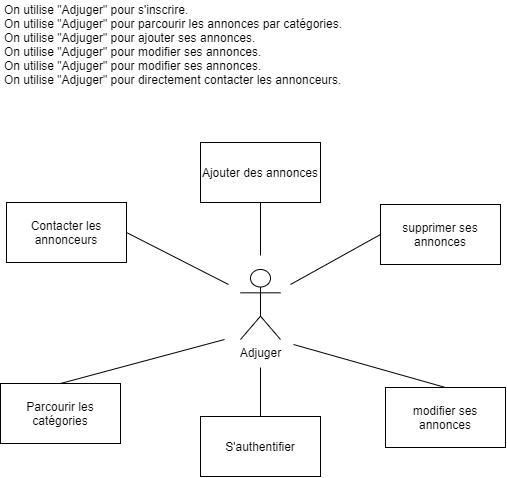

The diagram above was exported from draw.io. Its source (the exported page's mxGraphModel, read from the mxfile embedded in the PNG):
<mxGraphModel dx="905" dy="705" grid="0" gridSize="10" guides="1" tooltips="1" connect="1" arrows="1" fold="1" page="1" pageScale="1" pageWidth="827" pageHeight="1169" math="0" shadow="0">
  <root>
    <mxCell id="0" />
    <mxCell id="1" parent="0" />
    <mxCell id="It_Pz7CVpYuebFM5wpr2-8" value="S'authentifier" style="rounded=0;whiteSpace=wrap;html=1;" parent="1" vertex="1">
      <mxGeometry x="378" y="664" width="120" height="60" as="geometry" />
    </mxCell>
    <mxCell id="It_Pz7CVpYuebFM5wpr2-9" value="Ajouter des annonces" style="rounded=0;whiteSpace=wrap;html=1;" parent="1" vertex="1">
      <mxGeometry x="378" y="390" width="120" height="60" as="geometry" />
    </mxCell>
    <mxCell id="It_Pz7CVpYuebFM5wpr2-11" value="Parcourir les catégories" style="rounded=0;whiteSpace=wrap;html=1;" parent="1" vertex="1">
      <mxGeometry x="178" y="631" width="120" height="60" as="geometry" />
    </mxCell>
    <mxCell id="It_Pz7CVpYuebFM5wpr2-12" value="Contacter les annonceurs" style="rounded=0;whiteSpace=wrap;html=1;" parent="1" vertex="1">
      <mxGeometry x="184" y="450" width="120" height="60" as="geometry" />
    </mxCell>
    <mxCell id="It_Pz7CVpYuebFM5wpr2-13" value="" style="endArrow=none;html=1;exitX=1;exitY=0.5;exitDx=0;exitDy=0;" parent="1" source="It_Pz7CVpYuebFM5wpr2-12" edge="1">
      <mxGeometry width="50" height="50" relative="1" as="geometry">
        <mxPoint x="409" y="589" as="sourcePoint" />
        <mxPoint x="406" y="532" as="targetPoint" />
      </mxGeometry>
    </mxCell>
    <mxCell id="It_Pz7CVpYuebFM5wpr2-14" value="" style="endArrow=none;html=1;entryX=0.5;entryY=1;entryDx=0;entryDy=0;" parent="1" target="It_Pz7CVpYuebFM5wpr2-9" edge="1">
      <mxGeometry width="50" height="50" relative="1" as="geometry">
        <mxPoint x="438" y="503" as="sourcePoint" />
        <mxPoint x="459" y="539" as="targetPoint" />
      </mxGeometry>
    </mxCell>
    <mxCell id="It_Pz7CVpYuebFM5wpr2-15" value="" style="endArrow=none;html=1;entryX=0.5;entryY=0;entryDx=0;entryDy=0;" parent="1" target="It_Pz7CVpYuebFM5wpr2-8" edge="1">
      <mxGeometry width="50" height="50" relative="1" as="geometry">
        <mxPoint x="438" y="615" as="sourcePoint" />
        <mxPoint x="459" y="539" as="targetPoint" />
      </mxGeometry>
    </mxCell>
    <mxCell id="It_Pz7CVpYuebFM5wpr2-16" value="" style="endArrow=none;html=1;exitX=0.5;exitY=0;exitDx=0;exitDy=0;" parent="1" source="It_Pz7CVpYuebFM5wpr2-11" edge="1">
      <mxGeometry width="50" height="50" relative="1" as="geometry">
        <mxPoint x="409" y="589" as="sourcePoint" />
        <mxPoint x="402" y="587" as="targetPoint" />
      </mxGeometry>
    </mxCell>
    <mxCell id="It_Pz7CVpYuebFM5wpr2-20" value="On utilise &quot;Adjuger&quot; pour s'inscrire.&lt;br&gt;On utilise &quot;Adjuger&quot; pour parcourir les annonces par catégories.&lt;br&gt;On utilise &quot;Adjuger&quot; pour ajouter ses annonces.&lt;br&gt;On utilise &quot;Adjuger&quot; pour modifier ses annonces.&lt;br&gt;On utilise &quot;Adjuger&quot; pour modifier ses annonces.&lt;br&gt;On utilise &quot;Adjuger&quot; pour directement contacter les annonceurs.&lt;br&gt;" style="text;html=1;align=left;verticalAlign=middle;resizable=0;points=[];autosize=1;" parent="1" vertex="1">
      <mxGeometry x="180" y="248" width="348" height="88" as="geometry" />
    </mxCell>
    <mxCell id="q6Ampr7bIjMhnkxtXBCV-2" value="&lt;span&gt;modifier ses annonces&lt;/span&gt;" style="rounded=0;whiteSpace=wrap;html=1;" parent="1" vertex="1">
      <mxGeometry x="563" y="635" width="120" height="60" as="geometry" />
    </mxCell>
    <mxCell id="q6Ampr7bIjMhnkxtXBCV-3" value="&lt;span&gt;supprimer ses annonces&lt;/span&gt;" style="rounded=0;whiteSpace=wrap;html=1;" parent="1" vertex="1">
      <mxGeometry x="558" y="452" width="120" height="60" as="geometry" />
    </mxCell>
    <mxCell id="It_Pz7CVpYuebFM5wpr2-5" value="Adjuger" style="shape=umlActor;verticalLabelPosition=bottom;verticalAlign=top;html=1;outlineConnect=0;" parent="1" vertex="1">
      <mxGeometry x="418" y="517" width="40" height="70" as="geometry" />
    </mxCell>
    <mxCell id="q6Ampr7bIjMhnkxtXBCV-5" value="" style="endArrow=none;html=1;entryX=0.5;entryY=0;entryDx=0;entryDy=0;" parent="1" target="q6Ampr7bIjMhnkxtXBCV-2" edge="1">
      <mxGeometry width="50" height="50" relative="1" as="geometry">
        <mxPoint x="471" y="592" as="sourcePoint" />
        <mxPoint x="428" y="550.3333333333333" as="targetPoint" />
      </mxGeometry>
    </mxCell>
    <mxCell id="q6Ampr7bIjMhnkxtXBCV-6" value="" style="endArrow=none;html=1;entryX=0;entryY=0.5;entryDx=0;entryDy=0;" parent="1" target="q6Ampr7bIjMhnkxtXBCV-3" edge="1">
      <mxGeometry width="50" height="50" relative="1" as="geometry">
        <mxPoint x="468" y="532" as="sourcePoint" />
        <mxPoint x="634" y="609" as="targetPoint" />
      </mxGeometry>
    </mxCell>
  </root>
</mxGraphModel>